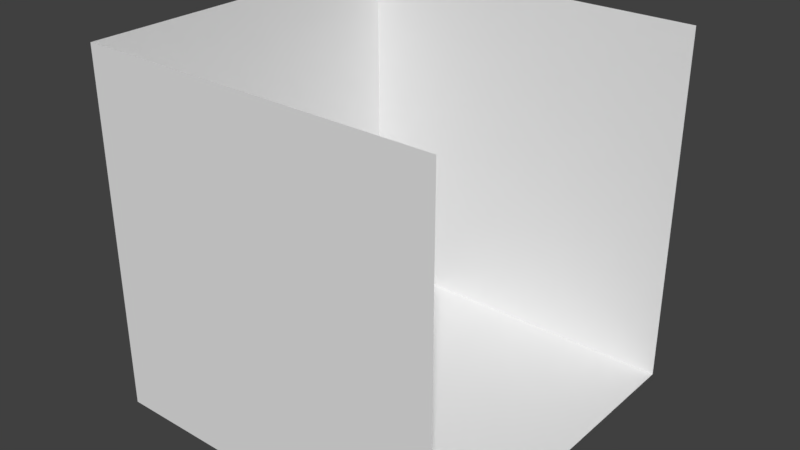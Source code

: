 # Source: interior.blend  (saved by Blender 2.77.0; exported with 4.5.12 LTS)
import bpy
from mathutils import Matrix  # noqa: F401  (used for matrix-valued properties, if any)

bpy.ops.wm.read_factory_settings(use_empty=True)
scene = bpy.context.scene
scene.name = 'Scene'

# ---- collections
col_collection_1 = bpy.data.collections.new('Collection 1'); scene.collection.children.link(col_collection_1)

# ---- materials (node trees are filled in below, after node groups)
mat_material = bpy.data.materials.new('Material')
mat_material.alpha_threshold = 0.0
mat_material.use_transparent_shadow = False
mat_material.roughness = 0.5
mat_material.specular_intensity = 0.0
mat_material.line_color = (0.0, 0.0, 0.0, 1.0)

# ---- material node trees

# ---- world
world_world = bpy.data.worlds.new('World'); scene.world = world_world
world_world.color = (0.05088, 0.05088, 0.05088)
world_world.use_sun_shadow = False
world_world.sun_shadow_jitter_overblur = 0.0
world_world.cycles.sampling_method = 'MANUAL'

# ---- meshes
me_cube = bpy.data.meshes.new('Cube')
me_cube.from_pydata([(1.0, 1.0, -1.0), (1.0, -1.0, -1.0), (-1.0, -1.0, -1.0), (-1.0, 1.0, -1.0), (1.0, 1.0, 1.0), (1.0, -1.0, 1.0), (-1.0, -1.0, 1.0), (-1.0, 1.0, 1.0)], [], [(0, 3, 2, 1), (1, 2, 6, 5), (2, 3, 7, 6), (4, 7, 3, 0)])
_uv = me_cube.uv_layers.new(name='UVMap')
_uv.uv.foreach_set('vector', [0.5002, 0.0001999, 0.9998, 0.0001999, 0.9998, 0.4998, 0.5002, 0.4998, 0.4998, 0.0001998, 0.4998, 0.4998, 0.0001999, 0.4998, 0.0001998, 0.0002002, 0.0001998, 0.0001999, 0.4998, 0.0001999, 0.4998, 0.4998, 0.0001999, 0.4998, 0.4998, 0.4998, 0.0001997, 0.4998, 0.0001997, 0.0001999, 0.4998, 0.0001998])
me_cube.materials.append(mat_material)
me_cube.use_remesh_preserve_volume = False
me_cube.use_remesh_preserve_attributes = False
me_cube.use_mirror_vertex_groups = False
me_cube.update()

# ---- objects
ob_deadend = bpy.data.objects.new('DeadEnd', me_cube)

# ---- transforms, parenting, visibility, modifiers, constraints
ob_deadend.location = (0.0, 0.0, 0.0)
ob_deadend.lock_rotations_4d = False
ob_deadend.empty_display_type = 'ARROWS'
ob_deadend.lineart.crease_threshold = 0.0

# ---- collection membership
col_collection_1.objects.link(ob_deadend)

# ---- scene / render settings (as saved in the file)
scene.frame_start = 1; scene.frame_end = 250; scene.frame_set(1)
scene.render.engine = 'BLENDER_EEVEE_NEXT'
scene.render.resolution_percentage = 50
scene.render.dither_intensity = 0.0
scene.cycles.use_denoising = False
scene.cycles.samples = 128
scene.cycles.sampling_pattern = 'TABULATED_SOBOL'
scene.cycles.light_sampling_threshold = 0.0
scene.cycles.use_adaptive_sampling = False
scene.cycles.use_light_tree = False
scene.cycles.blur_glossy = 0.0
scene.cycles.sample_clamp_indirect = 0.0
scene.view_settings.view_transform = 'Standard'
bpy.context.view_layer.update()

# ---- added for rendering (the .blend has no active camera and no usable light): camera, sun
cam_auto = bpy.data.cameras.new('AutoCamera')
cam_auto.lens = 50.0
cam_auto.sensor_width = 36.0
cam_auto.clip_end = 1000.0
ob_auto_camera = bpy.data.objects.new('AutoCamera', cam_auto)
scene.collection.objects.link(ob_auto_camera)
ob_auto_camera.location = (3.20507, -3.84609, 2.56406)
ob_auto_camera.rotation_euler = (1.09748, -7.21219e-08, 0.694738)
scene.camera = ob_auto_camera
light_auto_sun = bpy.data.lights.new('AutoSun', 'SUN')
light_auto_sun.energy = 3.0
light_auto_sun.angle = 0.0523599
ob_auto_sun = bpy.data.objects.new('AutoSun', light_auto_sun)
scene.collection.objects.link(ob_auto_sun)
ob_auto_sun.rotation_euler = (0.872665, 0.174533, 0.523599)
bpy.context.view_layer.update()
